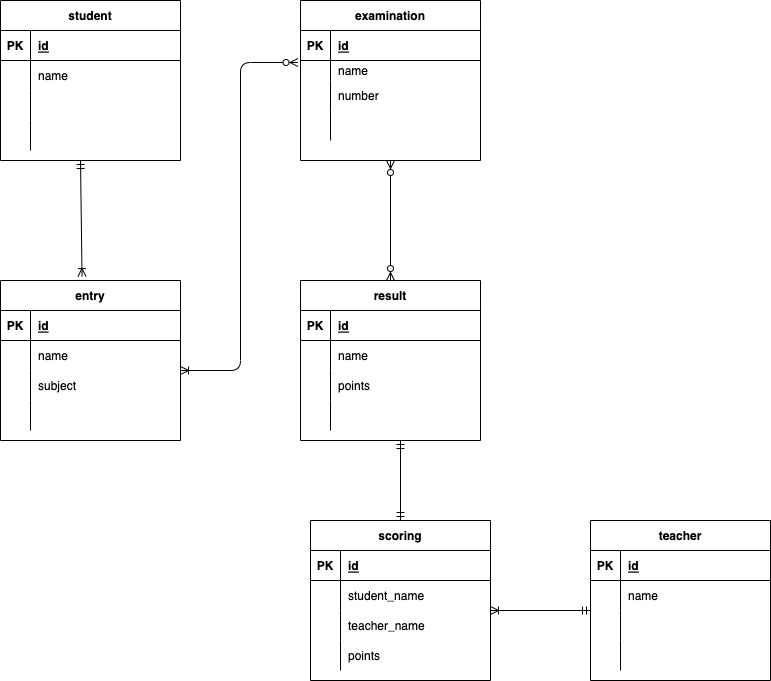

The diagram above was exported from draw.io. Its source (the exported page's mxGraphModel, read from the mxfile embedded in the PNG):
<mxGraphModel dx="898" dy="680" grid="1" gridSize="10" guides="1" tooltips="1" connect="1" arrows="1" fold="1" page="1" pageScale="1" pageWidth="827" pageHeight="1169" math="0" shadow="0">
  <root>
    <mxCell id="0" />
    <mxCell id="1" parent="0" />
    <mxCell id="2" value="student" style="shape=table;startSize=30;container=1;collapsible=1;childLayout=tableLayout;fixedRows=1;rowLines=0;fontStyle=1;align=center;resizeLast=1;" parent="1" vertex="1">
      <mxGeometry x="40" y="40" width="180" height="160" as="geometry">
        <mxRectangle x="30" y="40" width="60" height="30" as="alternateBounds" />
      </mxGeometry>
    </mxCell>
    <mxCell id="3" value="" style="shape=partialRectangle;collapsible=0;dropTarget=0;pointerEvents=0;fillColor=none;top=0;left=0;bottom=1;right=0;points=[[0,0.5],[1,0.5]];portConstraint=eastwest;" parent="2" vertex="1">
      <mxGeometry y="30" width="180" height="30" as="geometry" />
    </mxCell>
    <mxCell id="4" value="PK" style="shape=partialRectangle;connectable=0;fillColor=none;top=0;left=0;bottom=0;right=0;fontStyle=1;overflow=hidden;" parent="3" vertex="1">
      <mxGeometry width="30" height="30" as="geometry">
        <mxRectangle width="30" height="30" as="alternateBounds" />
      </mxGeometry>
    </mxCell>
    <mxCell id="5" value="id" style="shape=partialRectangle;connectable=0;fillColor=none;top=0;left=0;bottom=0;right=0;align=left;spacingLeft=6;fontStyle=5;overflow=hidden;" parent="3" vertex="1">
      <mxGeometry x="30" width="150" height="30" as="geometry">
        <mxRectangle width="150" height="30" as="alternateBounds" />
      </mxGeometry>
    </mxCell>
    <mxCell id="6" value="" style="shape=partialRectangle;collapsible=0;dropTarget=0;pointerEvents=0;fillColor=none;top=0;left=0;bottom=0;right=0;points=[[0,0.5],[1,0.5]];portConstraint=eastwest;" parent="2" vertex="1">
      <mxGeometry y="60" width="180" height="30" as="geometry" />
    </mxCell>
    <mxCell id="7" value="" style="shape=partialRectangle;connectable=0;fillColor=none;top=0;left=0;bottom=0;right=0;editable=1;overflow=hidden;" parent="6" vertex="1">
      <mxGeometry width="30" height="30" as="geometry">
        <mxRectangle width="30" height="30" as="alternateBounds" />
      </mxGeometry>
    </mxCell>
    <mxCell id="8" value="name" style="shape=partialRectangle;connectable=0;fillColor=none;top=0;left=0;bottom=0;right=0;align=left;spacingLeft=6;overflow=hidden;" parent="6" vertex="1">
      <mxGeometry x="30" width="150" height="30" as="geometry">
        <mxRectangle width="150" height="30" as="alternateBounds" />
      </mxGeometry>
    </mxCell>
    <mxCell id="9" value="" style="shape=partialRectangle;collapsible=0;dropTarget=0;pointerEvents=0;fillColor=none;top=0;left=0;bottom=0;right=0;points=[[0,0.5],[1,0.5]];portConstraint=eastwest;" parent="2" vertex="1">
      <mxGeometry y="90" width="180" height="30" as="geometry" />
    </mxCell>
    <mxCell id="10" value="" style="shape=partialRectangle;connectable=0;fillColor=none;top=0;left=0;bottom=0;right=0;editable=1;overflow=hidden;" parent="9" vertex="1">
      <mxGeometry width="30" height="30" as="geometry">
        <mxRectangle width="30" height="30" as="alternateBounds" />
      </mxGeometry>
    </mxCell>
    <mxCell id="11" value="" style="shape=partialRectangle;connectable=0;fillColor=none;top=0;left=0;bottom=0;right=0;align=left;spacingLeft=6;overflow=hidden;" parent="9" vertex="1">
      <mxGeometry x="30" width="150" height="30" as="geometry">
        <mxRectangle width="150" height="30" as="alternateBounds" />
      </mxGeometry>
    </mxCell>
    <mxCell id="12" value="" style="shape=partialRectangle;collapsible=0;dropTarget=0;pointerEvents=0;fillColor=none;top=0;left=0;bottom=0;right=0;points=[[0,0.5],[1,0.5]];portConstraint=eastwest;" parent="2" vertex="1">
      <mxGeometry y="120" width="180" height="30" as="geometry" />
    </mxCell>
    <mxCell id="13" value="" style="shape=partialRectangle;connectable=0;fillColor=none;top=0;left=0;bottom=0;right=0;editable=1;overflow=hidden;" parent="12" vertex="1">
      <mxGeometry width="30" height="30" as="geometry">
        <mxRectangle width="30" height="30" as="alternateBounds" />
      </mxGeometry>
    </mxCell>
    <mxCell id="14" value="" style="shape=partialRectangle;connectable=0;fillColor=none;top=0;left=0;bottom=0;right=0;align=left;spacingLeft=6;overflow=hidden;" parent="12" vertex="1">
      <mxGeometry x="30" width="150" height="30" as="geometry">
        <mxRectangle width="150" height="30" as="alternateBounds" />
      </mxGeometry>
    </mxCell>
    <mxCell id="28" value="examination" style="shape=table;startSize=30;container=1;collapsible=1;childLayout=tableLayout;fixedRows=1;rowLines=0;fontStyle=1;align=center;resizeLast=1;" parent="1" vertex="1">
      <mxGeometry x="340" y="40" width="180" height="160" as="geometry" />
    </mxCell>
    <mxCell id="29" value="" style="shape=partialRectangle;collapsible=0;dropTarget=0;pointerEvents=0;fillColor=none;top=0;left=0;bottom=1;right=0;points=[[0,0.5],[1,0.5]];portConstraint=eastwest;" parent="28" vertex="1">
      <mxGeometry y="30" width="180" height="30" as="geometry" />
    </mxCell>
    <mxCell id="30" value="PK" style="shape=partialRectangle;connectable=0;fillColor=none;top=0;left=0;bottom=0;right=0;fontStyle=1;overflow=hidden;" parent="29" vertex="1">
      <mxGeometry width="30" height="30" as="geometry">
        <mxRectangle width="30" height="30" as="alternateBounds" />
      </mxGeometry>
    </mxCell>
    <mxCell id="31" value="id" style="shape=partialRectangle;connectable=0;fillColor=none;top=0;left=0;bottom=0;right=0;align=left;spacingLeft=6;fontStyle=5;overflow=hidden;" parent="29" vertex="1">
      <mxGeometry x="30" width="150" height="30" as="geometry">
        <mxRectangle width="150" height="30" as="alternateBounds" />
      </mxGeometry>
    </mxCell>
    <mxCell id="32" value="" style="shape=partialRectangle;collapsible=0;dropTarget=0;pointerEvents=0;fillColor=none;top=0;left=0;bottom=0;right=0;points=[[0,0.5],[1,0.5]];portConstraint=eastwest;" parent="28" vertex="1">
      <mxGeometry y="60" width="180" height="20" as="geometry" />
    </mxCell>
    <mxCell id="33" value="" style="shape=partialRectangle;connectable=0;fillColor=none;top=0;left=0;bottom=0;right=0;editable=1;overflow=hidden;" parent="32" vertex="1">
      <mxGeometry width="30" height="20" as="geometry">
        <mxRectangle width="30" height="20" as="alternateBounds" />
      </mxGeometry>
    </mxCell>
    <mxCell id="34" value="name" style="shape=partialRectangle;connectable=0;fillColor=none;top=0;left=0;bottom=0;right=0;align=left;spacingLeft=6;overflow=hidden;" parent="32" vertex="1">
      <mxGeometry x="30" width="150" height="20" as="geometry">
        <mxRectangle width="150" height="20" as="alternateBounds" />
      </mxGeometry>
    </mxCell>
    <mxCell id="35" value="" style="shape=partialRectangle;collapsible=0;dropTarget=0;pointerEvents=0;fillColor=none;top=0;left=0;bottom=0;right=0;points=[[0,0.5],[1,0.5]];portConstraint=eastwest;" parent="28" vertex="1">
      <mxGeometry y="80" width="180" height="30" as="geometry" />
    </mxCell>
    <mxCell id="36" value="" style="shape=partialRectangle;connectable=0;fillColor=none;top=0;left=0;bottom=0;right=0;editable=1;overflow=hidden;" parent="35" vertex="1">
      <mxGeometry width="30" height="30" as="geometry">
        <mxRectangle width="30" height="30" as="alternateBounds" />
      </mxGeometry>
    </mxCell>
    <mxCell id="37" value="number" style="shape=partialRectangle;connectable=0;fillColor=none;top=0;left=0;bottom=0;right=0;align=left;spacingLeft=6;overflow=hidden;" parent="35" vertex="1">
      <mxGeometry x="30" width="150" height="30" as="geometry">
        <mxRectangle width="150" height="30" as="alternateBounds" />
      </mxGeometry>
    </mxCell>
    <mxCell id="38" value="" style="shape=partialRectangle;collapsible=0;dropTarget=0;pointerEvents=0;fillColor=none;top=0;left=0;bottom=0;right=0;points=[[0,0.5],[1,0.5]];portConstraint=eastwest;" parent="28" vertex="1">
      <mxGeometry y="110" width="180" height="30" as="geometry" />
    </mxCell>
    <mxCell id="39" value="" style="shape=partialRectangle;connectable=0;fillColor=none;top=0;left=0;bottom=0;right=0;editable=1;overflow=hidden;" parent="38" vertex="1">
      <mxGeometry width="30" height="30" as="geometry">
        <mxRectangle width="30" height="30" as="alternateBounds" />
      </mxGeometry>
    </mxCell>
    <mxCell id="40" value="" style="shape=partialRectangle;connectable=0;fillColor=none;top=0;left=0;bottom=0;right=0;align=left;spacingLeft=6;overflow=hidden;" parent="38" vertex="1">
      <mxGeometry x="30" width="150" height="30" as="geometry">
        <mxRectangle width="150" height="30" as="alternateBounds" />
      </mxGeometry>
    </mxCell>
    <mxCell id="41" value="result" style="shape=table;startSize=30;container=1;collapsible=1;childLayout=tableLayout;fixedRows=1;rowLines=0;fontStyle=1;align=center;resizeLast=1;" parent="1" vertex="1">
      <mxGeometry x="340" y="320" width="180" height="160" as="geometry" />
    </mxCell>
    <mxCell id="42" value="" style="shape=partialRectangle;collapsible=0;dropTarget=0;pointerEvents=0;fillColor=none;top=0;left=0;bottom=1;right=0;points=[[0,0.5],[1,0.5]];portConstraint=eastwest;" parent="41" vertex="1">
      <mxGeometry y="30" width="180" height="30" as="geometry" />
    </mxCell>
    <mxCell id="43" value="PK" style="shape=partialRectangle;connectable=0;fillColor=none;top=0;left=0;bottom=0;right=0;fontStyle=1;overflow=hidden;" parent="42" vertex="1">
      <mxGeometry width="30" height="30" as="geometry">
        <mxRectangle width="30" height="30" as="alternateBounds" />
      </mxGeometry>
    </mxCell>
    <mxCell id="44" value="id" style="shape=partialRectangle;connectable=0;fillColor=none;top=0;left=0;bottom=0;right=0;align=left;spacingLeft=6;fontStyle=5;overflow=hidden;" parent="42" vertex="1">
      <mxGeometry x="30" width="150" height="30" as="geometry">
        <mxRectangle width="150" height="30" as="alternateBounds" />
      </mxGeometry>
    </mxCell>
    <mxCell id="45" value="" style="shape=partialRectangle;collapsible=0;dropTarget=0;pointerEvents=0;fillColor=none;top=0;left=0;bottom=0;right=0;points=[[0,0.5],[1,0.5]];portConstraint=eastwest;" parent="41" vertex="1">
      <mxGeometry y="60" width="180" height="30" as="geometry" />
    </mxCell>
    <mxCell id="46" value="" style="shape=partialRectangle;connectable=0;fillColor=none;top=0;left=0;bottom=0;right=0;editable=1;overflow=hidden;" parent="45" vertex="1">
      <mxGeometry width="30" height="30" as="geometry">
        <mxRectangle width="30" height="30" as="alternateBounds" />
      </mxGeometry>
    </mxCell>
    <mxCell id="47" value="name" style="shape=partialRectangle;connectable=0;fillColor=none;top=0;left=0;bottom=0;right=0;align=left;spacingLeft=6;overflow=hidden;" parent="45" vertex="1">
      <mxGeometry x="30" width="150" height="30" as="geometry">
        <mxRectangle width="150" height="30" as="alternateBounds" />
      </mxGeometry>
    </mxCell>
    <mxCell id="48" value="" style="shape=partialRectangle;collapsible=0;dropTarget=0;pointerEvents=0;fillColor=none;top=0;left=0;bottom=0;right=0;points=[[0,0.5],[1,0.5]];portConstraint=eastwest;" parent="41" vertex="1">
      <mxGeometry y="90" width="180" height="30" as="geometry" />
    </mxCell>
    <mxCell id="49" value="" style="shape=partialRectangle;connectable=0;fillColor=none;top=0;left=0;bottom=0;right=0;editable=1;overflow=hidden;" parent="48" vertex="1">
      <mxGeometry width="30" height="30" as="geometry">
        <mxRectangle width="30" height="30" as="alternateBounds" />
      </mxGeometry>
    </mxCell>
    <mxCell id="50" value="points" style="shape=partialRectangle;connectable=0;fillColor=none;top=0;left=0;bottom=0;right=0;align=left;spacingLeft=6;overflow=hidden;" parent="48" vertex="1">
      <mxGeometry x="30" width="150" height="30" as="geometry">
        <mxRectangle width="150" height="30" as="alternateBounds" />
      </mxGeometry>
    </mxCell>
    <mxCell id="51" value="" style="shape=partialRectangle;collapsible=0;dropTarget=0;pointerEvents=0;fillColor=none;top=0;left=0;bottom=0;right=0;points=[[0,0.5],[1,0.5]];portConstraint=eastwest;" parent="41" vertex="1">
      <mxGeometry y="120" width="180" height="30" as="geometry" />
    </mxCell>
    <mxCell id="52" value="" style="shape=partialRectangle;connectable=0;fillColor=none;top=0;left=0;bottom=0;right=0;editable=1;overflow=hidden;" parent="51" vertex="1">
      <mxGeometry width="30" height="30" as="geometry">
        <mxRectangle width="30" height="30" as="alternateBounds" />
      </mxGeometry>
    </mxCell>
    <mxCell id="53" value="" style="shape=partialRectangle;connectable=0;fillColor=none;top=0;left=0;bottom=0;right=0;align=left;spacingLeft=6;overflow=hidden;" parent="51" vertex="1">
      <mxGeometry x="30" width="150" height="30" as="geometry">
        <mxRectangle width="150" height="30" as="alternateBounds" />
      </mxGeometry>
    </mxCell>
    <mxCell id="67" value="teacher" style="shape=table;startSize=30;container=1;collapsible=1;childLayout=tableLayout;fixedRows=1;rowLines=0;fontStyle=1;align=center;resizeLast=1;" parent="1" vertex="1">
      <mxGeometry x="630" y="560" width="180" height="160" as="geometry" />
    </mxCell>
    <mxCell id="68" value="" style="shape=partialRectangle;collapsible=0;dropTarget=0;pointerEvents=0;fillColor=none;top=0;left=0;bottom=1;right=0;points=[[0,0.5],[1,0.5]];portConstraint=eastwest;" parent="67" vertex="1">
      <mxGeometry y="30" width="180" height="30" as="geometry" />
    </mxCell>
    <mxCell id="69" value="PK" style="shape=partialRectangle;connectable=0;fillColor=none;top=0;left=0;bottom=0;right=0;fontStyle=1;overflow=hidden;" parent="68" vertex="1">
      <mxGeometry width="30" height="30" as="geometry">
        <mxRectangle width="30" height="30" as="alternateBounds" />
      </mxGeometry>
    </mxCell>
    <mxCell id="70" value="id" style="shape=partialRectangle;connectable=0;fillColor=none;top=0;left=0;bottom=0;right=0;align=left;spacingLeft=6;fontStyle=5;overflow=hidden;" parent="68" vertex="1">
      <mxGeometry x="30" width="150" height="30" as="geometry">
        <mxRectangle width="150" height="30" as="alternateBounds" />
      </mxGeometry>
    </mxCell>
    <mxCell id="71" value="" style="shape=partialRectangle;collapsible=0;dropTarget=0;pointerEvents=0;fillColor=none;top=0;left=0;bottom=0;right=0;points=[[0,0.5],[1,0.5]];portConstraint=eastwest;" parent="67" vertex="1">
      <mxGeometry y="60" width="180" height="30" as="geometry" />
    </mxCell>
    <mxCell id="72" value="" style="shape=partialRectangle;connectable=0;fillColor=none;top=0;left=0;bottom=0;right=0;editable=1;overflow=hidden;" parent="71" vertex="1">
      <mxGeometry width="30" height="30" as="geometry">
        <mxRectangle width="30" height="30" as="alternateBounds" />
      </mxGeometry>
    </mxCell>
    <mxCell id="73" value="name" style="shape=partialRectangle;connectable=0;fillColor=none;top=0;left=0;bottom=0;right=0;align=left;spacingLeft=6;overflow=hidden;" parent="71" vertex="1">
      <mxGeometry x="30" width="150" height="30" as="geometry">
        <mxRectangle width="150" height="30" as="alternateBounds" />
      </mxGeometry>
    </mxCell>
    <mxCell id="74" value="" style="shape=partialRectangle;collapsible=0;dropTarget=0;pointerEvents=0;fillColor=none;top=0;left=0;bottom=0;right=0;points=[[0,0.5],[1,0.5]];portConstraint=eastwest;" parent="67" vertex="1">
      <mxGeometry y="90" width="180" height="30" as="geometry" />
    </mxCell>
    <mxCell id="75" value="" style="shape=partialRectangle;connectable=0;fillColor=none;top=0;left=0;bottom=0;right=0;editable=1;overflow=hidden;" parent="74" vertex="1">
      <mxGeometry width="30" height="30" as="geometry">
        <mxRectangle width="30" height="30" as="alternateBounds" />
      </mxGeometry>
    </mxCell>
    <mxCell id="76" value="" style="shape=partialRectangle;connectable=0;fillColor=none;top=0;left=0;bottom=0;right=0;align=left;spacingLeft=6;overflow=hidden;" parent="74" vertex="1">
      <mxGeometry x="30" width="150" height="30" as="geometry">
        <mxRectangle width="150" height="30" as="alternateBounds" />
      </mxGeometry>
    </mxCell>
    <mxCell id="77" value="" style="shape=partialRectangle;collapsible=0;dropTarget=0;pointerEvents=0;fillColor=none;top=0;left=0;bottom=0;right=0;points=[[0,0.5],[1,0.5]];portConstraint=eastwest;" parent="67" vertex="1">
      <mxGeometry y="120" width="180" height="30" as="geometry" />
    </mxCell>
    <mxCell id="78" value="" style="shape=partialRectangle;connectable=0;fillColor=none;top=0;left=0;bottom=0;right=0;editable=1;overflow=hidden;" parent="77" vertex="1">
      <mxGeometry width="30" height="30" as="geometry">
        <mxRectangle width="30" height="30" as="alternateBounds" />
      </mxGeometry>
    </mxCell>
    <mxCell id="79" value="" style="shape=partialRectangle;connectable=0;fillColor=none;top=0;left=0;bottom=0;right=0;align=left;spacingLeft=6;overflow=hidden;" parent="77" vertex="1">
      <mxGeometry x="30" width="150" height="30" as="geometry">
        <mxRectangle width="150" height="30" as="alternateBounds" />
      </mxGeometry>
    </mxCell>
    <mxCell id="80" value="scoring" style="shape=table;startSize=30;container=1;collapsible=1;childLayout=tableLayout;fixedRows=1;rowLines=0;fontStyle=1;align=center;resizeLast=1;" parent="1" vertex="1">
      <mxGeometry x="350" y="560" width="180" height="160" as="geometry" />
    </mxCell>
    <mxCell id="81" value="" style="shape=partialRectangle;collapsible=0;dropTarget=0;pointerEvents=0;fillColor=none;top=0;left=0;bottom=1;right=0;points=[[0,0.5],[1,0.5]];portConstraint=eastwest;" parent="80" vertex="1">
      <mxGeometry y="30" width="180" height="30" as="geometry" />
    </mxCell>
    <mxCell id="82" value="PK" style="shape=partialRectangle;connectable=0;fillColor=none;top=0;left=0;bottom=0;right=0;fontStyle=1;overflow=hidden;" parent="81" vertex="1">
      <mxGeometry width="30" height="30" as="geometry">
        <mxRectangle width="30" height="30" as="alternateBounds" />
      </mxGeometry>
    </mxCell>
    <mxCell id="83" value="id" style="shape=partialRectangle;connectable=0;fillColor=none;top=0;left=0;bottom=0;right=0;align=left;spacingLeft=6;fontStyle=5;overflow=hidden;" parent="81" vertex="1">
      <mxGeometry x="30" width="150" height="30" as="geometry">
        <mxRectangle width="150" height="30" as="alternateBounds" />
      </mxGeometry>
    </mxCell>
    <mxCell id="84" value="" style="shape=partialRectangle;collapsible=0;dropTarget=0;pointerEvents=0;fillColor=none;top=0;left=0;bottom=0;right=0;points=[[0,0.5],[1,0.5]];portConstraint=eastwest;" parent="80" vertex="1">
      <mxGeometry y="60" width="180" height="30" as="geometry" />
    </mxCell>
    <mxCell id="85" value="" style="shape=partialRectangle;connectable=0;fillColor=none;top=0;left=0;bottom=0;right=0;editable=1;overflow=hidden;" parent="84" vertex="1">
      <mxGeometry width="30" height="30" as="geometry">
        <mxRectangle width="30" height="30" as="alternateBounds" />
      </mxGeometry>
    </mxCell>
    <mxCell id="86" value="student_name" style="shape=partialRectangle;connectable=0;fillColor=none;top=0;left=0;bottom=0;right=0;align=left;spacingLeft=6;overflow=hidden;" parent="84" vertex="1">
      <mxGeometry x="30" width="150" height="30" as="geometry">
        <mxRectangle width="150" height="30" as="alternateBounds" />
      </mxGeometry>
    </mxCell>
    <mxCell id="87" value="" style="shape=partialRectangle;collapsible=0;dropTarget=0;pointerEvents=0;fillColor=none;top=0;left=0;bottom=0;right=0;points=[[0,0.5],[1,0.5]];portConstraint=eastwest;" parent="80" vertex="1">
      <mxGeometry y="90" width="180" height="30" as="geometry" />
    </mxCell>
    <mxCell id="88" value="" style="shape=partialRectangle;connectable=0;fillColor=none;top=0;left=0;bottom=0;right=0;editable=1;overflow=hidden;" parent="87" vertex="1">
      <mxGeometry width="30" height="30" as="geometry">
        <mxRectangle width="30" height="30" as="alternateBounds" />
      </mxGeometry>
    </mxCell>
    <mxCell id="89" value="teacher_name" style="shape=partialRectangle;connectable=0;fillColor=none;top=0;left=0;bottom=0;right=0;align=left;spacingLeft=6;overflow=hidden;" parent="87" vertex="1">
      <mxGeometry x="30" width="150" height="30" as="geometry">
        <mxRectangle width="150" height="30" as="alternateBounds" />
      </mxGeometry>
    </mxCell>
    <mxCell id="90" value="" style="shape=partialRectangle;collapsible=0;dropTarget=0;pointerEvents=0;fillColor=none;top=0;left=0;bottom=0;right=0;points=[[0,0.5],[1,0.5]];portConstraint=eastwest;" parent="80" vertex="1">
      <mxGeometry y="120" width="180" height="30" as="geometry" />
    </mxCell>
    <mxCell id="91" value="" style="shape=partialRectangle;connectable=0;fillColor=none;top=0;left=0;bottom=0;right=0;editable=1;overflow=hidden;" parent="90" vertex="1">
      <mxGeometry width="30" height="30" as="geometry">
        <mxRectangle width="30" height="30" as="alternateBounds" />
      </mxGeometry>
    </mxCell>
    <mxCell id="92" value="points" style="shape=partialRectangle;connectable=0;fillColor=none;top=0;left=0;bottom=0;right=0;align=left;spacingLeft=6;overflow=hidden;" parent="90" vertex="1">
      <mxGeometry x="30" width="150" height="30" as="geometry">
        <mxRectangle width="150" height="30" as="alternateBounds" />
      </mxGeometry>
    </mxCell>
    <mxCell id="106" value="entry" style="shape=table;startSize=30;container=1;collapsible=1;childLayout=tableLayout;fixedRows=1;rowLines=0;fontStyle=1;align=center;resizeLast=1;" parent="1" vertex="1">
      <mxGeometry x="40" y="320" width="180" height="160" as="geometry" />
    </mxCell>
    <mxCell id="107" value="" style="shape=partialRectangle;collapsible=0;dropTarget=0;pointerEvents=0;fillColor=none;top=0;left=0;bottom=1;right=0;points=[[0,0.5],[1,0.5]];portConstraint=eastwest;" parent="106" vertex="1">
      <mxGeometry y="30" width="180" height="30" as="geometry" />
    </mxCell>
    <mxCell id="108" value="PK" style="shape=partialRectangle;connectable=0;fillColor=none;top=0;left=0;bottom=0;right=0;fontStyle=1;overflow=hidden;" parent="107" vertex="1">
      <mxGeometry width="30" height="30" as="geometry">
        <mxRectangle width="30" height="30" as="alternateBounds" />
      </mxGeometry>
    </mxCell>
    <mxCell id="109" value="id" style="shape=partialRectangle;connectable=0;fillColor=none;top=0;left=0;bottom=0;right=0;align=left;spacingLeft=6;fontStyle=5;overflow=hidden;" parent="107" vertex="1">
      <mxGeometry x="30" width="150" height="30" as="geometry">
        <mxRectangle width="150" height="30" as="alternateBounds" />
      </mxGeometry>
    </mxCell>
    <mxCell id="110" value="" style="shape=partialRectangle;collapsible=0;dropTarget=0;pointerEvents=0;fillColor=none;top=0;left=0;bottom=0;right=0;points=[[0,0.5],[1,0.5]];portConstraint=eastwest;" parent="106" vertex="1">
      <mxGeometry y="60" width="180" height="30" as="geometry" />
    </mxCell>
    <mxCell id="111" value="" style="shape=partialRectangle;connectable=0;fillColor=none;top=0;left=0;bottom=0;right=0;editable=1;overflow=hidden;" parent="110" vertex="1">
      <mxGeometry width="30" height="30" as="geometry">
        <mxRectangle width="30" height="30" as="alternateBounds" />
      </mxGeometry>
    </mxCell>
    <mxCell id="112" value="name" style="shape=partialRectangle;connectable=0;fillColor=none;top=0;left=0;bottom=0;right=0;align=left;spacingLeft=6;overflow=hidden;" parent="110" vertex="1">
      <mxGeometry x="30" width="150" height="30" as="geometry">
        <mxRectangle width="150" height="30" as="alternateBounds" />
      </mxGeometry>
    </mxCell>
    <mxCell id="113" value="" style="shape=partialRectangle;collapsible=0;dropTarget=0;pointerEvents=0;fillColor=none;top=0;left=0;bottom=0;right=0;points=[[0,0.5],[1,0.5]];portConstraint=eastwest;" parent="106" vertex="1">
      <mxGeometry y="90" width="180" height="30" as="geometry" />
    </mxCell>
    <mxCell id="114" value="" style="shape=partialRectangle;connectable=0;fillColor=none;top=0;left=0;bottom=0;right=0;editable=1;overflow=hidden;" parent="113" vertex="1">
      <mxGeometry width="30" height="30" as="geometry">
        <mxRectangle width="30" height="30" as="alternateBounds" />
      </mxGeometry>
    </mxCell>
    <mxCell id="115" value="subject" style="shape=partialRectangle;connectable=0;fillColor=none;top=0;left=0;bottom=0;right=0;align=left;spacingLeft=6;overflow=hidden;" parent="113" vertex="1">
      <mxGeometry x="30" width="150" height="30" as="geometry">
        <mxRectangle width="150" height="30" as="alternateBounds" />
      </mxGeometry>
    </mxCell>
    <mxCell id="116" value="" style="shape=partialRectangle;collapsible=0;dropTarget=0;pointerEvents=0;fillColor=none;top=0;left=0;bottom=0;right=0;points=[[0,0.5],[1,0.5]];portConstraint=eastwest;" parent="106" vertex="1">
      <mxGeometry y="120" width="180" height="30" as="geometry" />
    </mxCell>
    <mxCell id="117" value="" style="shape=partialRectangle;connectable=0;fillColor=none;top=0;left=0;bottom=0;right=0;editable=1;overflow=hidden;" parent="116" vertex="1">
      <mxGeometry width="30" height="30" as="geometry">
        <mxRectangle width="30" height="30" as="alternateBounds" />
      </mxGeometry>
    </mxCell>
    <mxCell id="118" value="" style="shape=partialRectangle;connectable=0;fillColor=none;top=0;left=0;bottom=0;right=0;align=left;spacingLeft=6;overflow=hidden;" parent="116" vertex="1">
      <mxGeometry x="30" width="150" height="30" as="geometry">
        <mxRectangle width="150" height="30" as="alternateBounds" />
      </mxGeometry>
    </mxCell>
    <mxCell id="124" value="" style="fontSize=12;html=1;endArrow=ERmandOne;startArrow=ERmandOne;exitX=0.5;exitY=0;exitDx=0;exitDy=0;" parent="1" source="80" edge="1">
      <mxGeometry width="100" height="100" relative="1" as="geometry">
        <mxPoint x="340" y="580" as="sourcePoint" />
        <mxPoint x="440" y="480" as="targetPoint" />
      </mxGeometry>
    </mxCell>
    <mxCell id="128" value="" style="fontSize=12;html=1;endArrow=ERoneToMany;startArrow=ERmandOne;entryX=0.453;entryY=-0.025;entryDx=0;entryDy=0;entryPerimeter=0;" edge="1" parent="1" target="106">
      <mxGeometry width="100" height="100" relative="1" as="geometry">
        <mxPoint x="120" y="200" as="sourcePoint" />
        <mxPoint x="120" y="310" as="targetPoint" />
      </mxGeometry>
    </mxCell>
    <mxCell id="130" value="" style="edgeStyle=orthogonalEdgeStyle;fontSize=12;html=1;endArrow=ERoneToMany;startArrow=ERzeroToMany;exitX=-0.014;exitY=0.1;exitDx=0;exitDy=0;exitPerimeter=0;" edge="1" parent="1" source="32">
      <mxGeometry width="100" height="100" relative="1" as="geometry">
        <mxPoint x="120" y="510" as="sourcePoint" />
        <mxPoint x="220" y="410" as="targetPoint" />
        <Array as="points">
          <mxPoint x="280" y="102" />
          <mxPoint x="280" y="410" />
        </Array>
      </mxGeometry>
    </mxCell>
    <mxCell id="131" value="" style="fontSize=12;html=1;endArrow=ERzeroToMany;endFill=1;startArrow=ERzeroToMany;exitX=0.5;exitY=0;exitDx=0;exitDy=0;" edge="1" parent="1" source="41">
      <mxGeometry width="100" height="100" relative="1" as="geometry">
        <mxPoint x="330" y="300" as="sourcePoint" />
        <mxPoint x="430" y="200" as="targetPoint" />
      </mxGeometry>
    </mxCell>
    <mxCell id="132" value="" style="fontSize=12;html=1;endArrow=ERoneToMany;startArrow=ERmandOne;" edge="1" parent="1">
      <mxGeometry width="100" height="100" relative="1" as="geometry">
        <mxPoint x="630" y="650" as="sourcePoint" />
        <mxPoint x="530" y="650" as="targetPoint" />
      </mxGeometry>
    </mxCell>
  </root>
</mxGraphModel>